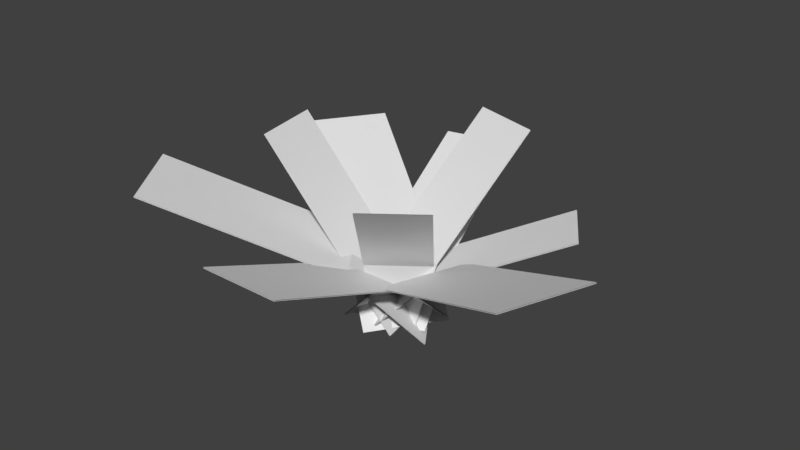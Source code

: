 # Source: stklib_fern_a.blend  (saved by Blender 2.77.1; exported with 4.5.12 LTS)
import bpy
from mathutils import Matrix  # noqa: F401  (used for matrix-valued properties, if any)

bpy.ops.wm.read_factory_settings(use_empty=True)
scene = bpy.context.scene
scene.name = 'Scene'

# ---- collections
col_collection_1 = bpy.data.collections.new('Collection 1'); scene.collection.children.link(col_collection_1)
col_collection_1.hide_render = True
col_collection_1.hide_viewport = True
col_collection_2 = bpy.data.collections.new('Collection 2'); scene.collection.children.link(col_collection_2)
col_collection_2.hide_render = True
col_collection_2.hide_viewport = True
col_collection_3 = bpy.data.collections.new('Collection 3'); scene.collection.children.link(col_collection_3)

# ---- materials (node trees are filled in below, after node groups)
mat_material = bpy.data.materials.new('Material')
mat_material.alpha_threshold = 0.0
mat_material.use_transparent_shadow = False
mat_material.roughness = 0.5
mat_material.line_color = (0.0, 0.0, 0.0, 1.0)

# ---- material node trees

# ---- world
world_world = bpy.data.worlds.new('World'); scene.world = world_world
world_world.color = (0.05088, 0.05088, 0.05088)
world_world.use_sun_shadow = False
world_world.sun_shadow_jitter_overblur = 0.0
world_world.cycles.sampling_method = 'MANUAL'

# ---- meshes
me_cube = bpy.data.meshes.new('Cube')
me_cube.from_pydata([(-0.4401, -2.144, 1.043), (0.4401, -2.144, 1.043), (-0.4401, 0.2593, -0.2593), (0.4401, 0.2593, -0.2593), (-0.4401, -0.4089, 0.3601), (-0.4401, -1.252, 0.7585), (0.4401, -1.252, 0.7585), (0.4401, -0.4089, 0.3601), (2.098, -1.329, 1.183), (2.452, -0.3949, 1.183), (-0.452, -0.3627, -0.2942), (-0.09823, 0.5712, -0.2942), (0.257, -0.6313, 0.4085), (1.152, -0.9703, 0.8606), (1.506, -0.03646, 0.8606), (0.6108, 0.3025, 0.4085), (1.655, 0.6498, 0.8474), (1.266, 1.249, 0.8474), (0.01826, -0.4146, -0.2107), (-0.3715, 0.1849, -0.2107), (0.4735, -0.1187, 0.2926), (1.048, 0.2548, 0.6163), (0.6581, 0.8544, 0.6163), (0.08366, 0.4809, 0.2926), (-0.02397, 2.017, 0.9615), (-0.8168, 1.845, 0.9615), (0.4472, -0.1473, -0.2391), (-0.3456, -0.3199, -0.2391), (0.3162, 0.4546, 0.3319), (0.1509, 1.214, 0.6993), (-0.6419, 1.042, 0.6993), (-0.4766, 0.2821, 0.3319), (-1.558, 1.607, 1.067), (-2.065, 0.8629, 1.067), (0.4726, 0.2225, -0.2652), (-0.03433, -0.5212, -0.2652), (-0.0921, 0.6074, 0.3682), (-0.8046, 1.093, 0.7757), (-1.312, 0.3493, 0.7757), (-0.599, -0.1363, 0.3682), (-2.331, -1.007, 1.21), (-1.746, -1.844, 1.21), (-0.04612, 0.5908, -0.3009), (0.5392, -0.2459, -0.3009), (-0.6814, 0.1464, 0.4177), (-1.483, -0.4144, 0.8801), (-0.8978, -1.251, 0.8801), (-0.09613, -0.6903, 0.4177), (0.4411, -1.163, 1.471), (0.9987, -0.7409, 1.471), (-0.3389, -0.1314, -0.2738), (0.2187, 0.2904, -0.2738), (-0.1741, -0.3493, 0.3965), (0.1114, -0.7268, 0.9665), (0.669, -0.305, 0.9665), (0.3835, 0.07249, 0.3965), (0.7317, 1.141, 1.603), (0.0006038, 1.355, 1.603), (0.335, -0.2115, -0.2983), (-0.3961, 0.003071, -0.2983), (0.4188, 0.0742, 0.4321), (0.564, 0.5692, 1.053), (-0.1671, 0.7837, 1.053), (-0.3123, 0.2887, 0.4321), (-1.349, 0.134, 1.603), (-1.208, -0.6148, 1.603), (0.03628, 0.3945, -0.2983), (0.1771, -0.3543, -0.2983), (-0.2563, 0.3394, 0.4321), (-0.7632, 0.2441, 1.053), (-0.6224, -0.5047, 1.053), (-0.1154, -0.4094, 0.4321)], [], [(0, 1, 6, 5), (5, 6, 7, 4), (4, 7, 3, 2), (8, 9, 14, 13), (13, 14, 15, 12), (12, 15, 11, 10), (16, 17, 22, 21), (21, 22, 23, 20), (20, 23, 19, 18), (24, 25, 30, 29), (29, 30, 31, 28), (28, 31, 27, 26), (32, 33, 38, 37), (37, 38, 39, 36), (36, 39, 35, 34), (40, 41, 46, 45), (45, 46, 47, 44), (44, 47, 43, 42), (48, 49, 54, 53), (53, 54, 55, 52), (52, 55, 51, 50), (56, 57, 62, 61), (61, 62, 63, 60), (60, 63, 59, 58), (64, 65, 70, 69), (69, 70, 71, 68), (68, 71, 67, 66)])
_uv = me_cube.uv_layers.new(name='UVMap')
_uv.uv.foreach_set('vector', [0.9999, 0.1904, 0.9999, 0.8235, 0.6633, 0.8235, 0.6633, 0.1904, 0.6633, 0.1904, 0.6633, 0.8235, 0.3278, 0.8235, 0.3278, 0.1904, 0.3278, 0.1904, 0.3278, 0.8235, 5.15e-05, 0.8235, 5.138e-05, 0.1904, 0.9999, 0.1904, 0.9999, 0.8235, 0.6633, 0.8235, 0.6633, 0.1904, 0.6633, 0.1904, 0.6633, 0.8235, 0.3278, 0.8235, 0.3278, 0.1904, 0.3278, 0.1904, 0.3278, 0.8235, 5.15e-05, 0.8235, 5.138e-05, 0.1904, 0.9999, 0.1904, 0.9999, 0.8235, 0.6633, 0.8235, 0.6633, 0.1904, 0.6633, 0.1904, 0.6633, 0.8235, 0.3278, 0.8235, 0.3278, 0.1904, 0.3278, 0.1904, 0.3278, 0.8235, 5.15e-05, 0.8235, 5.138e-05, 0.1904, 0.9999, 0.1904, 0.9999, 0.8235, 0.6633, 0.8235, 0.6633, 0.1904, 0.6633, 0.1904, 0.6633, 0.8235, 0.3278, 0.8235, 0.3278, 0.1904, 0.3278, 0.1904, 0.3278, 0.8235, 5.15e-05, 0.8235, 5.138e-05, 0.1904, 0.9999, 0.1904, 0.9999, 0.8235, 0.6633, 0.8235, 0.6633, 0.1904, 0.6633, 0.1904, 0.6633, 0.8235, 0.3278, 0.8235, 0.3278, 0.1904, 0.3278, 0.1904, 0.3278, 0.8235, 5.15e-05, 0.8235, 5.138e-05, 0.1904, 0.9999, 0.1904, 0.9999, 0.8235, 0.6633, 0.8235, 0.6633, 0.1904, 0.6633, 0.1904, 0.6633, 0.8235, 0.3278, 0.8235, 0.3278, 0.1904, 0.3278, 0.1904, 0.3278, 0.8235, 5.15e-05, 0.8235, 5.138e-05, 0.1904, 0.9999, 0.1904, 0.9999, 0.8235, 0.6633, 0.8235, 0.6633, 0.1904, 0.6633, 0.1904, 0.6633, 0.8235, 0.3278, 0.8235, 0.3278, 0.1904, 0.3278, 0.1904, 0.3278, 0.8235, 5.15e-05, 0.8235, 5.138e-05, 0.1904, 0.9999, 0.1904, 0.9999, 0.8235, 0.6633, 0.8235, 0.6633, 0.1904, 0.6633, 0.1904, 0.6633, 0.8235, 0.3278, 0.8235, 0.3278, 0.1904, 0.3278, 0.1904, 0.3278, 0.8235, 5.15e-05, 0.8235, 5.138e-05, 0.1904, 0.9999, 0.1904, 0.9999, 0.8235, 0.6633, 0.8235, 0.6633, 0.1904, 0.6633, 0.1904, 0.6633, 0.8235, 0.3278, 0.8235, 0.3278, 0.1904, 0.3278, 0.1904, 0.3278, 0.8235, 5.15e-05, 0.8235, 5.138e-05, 0.1904])
_ca = me_cube.color_attributes.new('Col', 'BYTE_COLOR', 'CORNER')
_ca.data.foreach_set('color', [0.3185, 0.3185, 0.3185, 1.0, 0.3278, 0.3278, 0.3278, 1.0, 0.1384, 0.1384, 0.1384, 1.0, 0.1384, 0.1384, 0.1384, 1.0, 0.1384, 0.1384, 0.1384, 1.0, 0.1384, 0.1384, 0.1384, 1.0, 0.0, 0.0, 0.0, 1.0, 0.0, 0.0, 0.0, 1.0, 0.0, 0.0, 0.0, 1.0, 0.0, 0.0, 0.0, 1.0, 0.0, 0.0, 0.0, 1.0, 0.0, 0.0, 0.0, 1.0, 0.2874, 0.2874, 0.2874, 1.0, 0.3185, 0.3185, 0.3185, 1.0, 0.1384, 0.1384, 0.1384, 1.0, 0.1356, 0.1356, 0.1356, 1.0, 0.1356, 0.1356, 0.1356, 1.0, 0.1384, 0.1384, 0.1384, 1.0, 0.0, 0.0, 0.0, 1.0, 0.0, 0.0, 0.0, 1.0, 0.0, 0.0, 0.0, 1.0, 0.0, 0.0, 0.0, 1.0, 0.0, 0.0, 0.0, 1.0, 0.0, 0.0, 0.0, 1.0, 0.3278, 0.3278, 0.3278, 1.0, 0.3278, 0.3278, 0.3278, 1.0, 0.1384, 0.1384, 0.1384, 1.0, 0.1384, 0.1384, 0.1384, 1.0, 0.1384, 0.1384, 0.1384, 1.0, 0.1384, 0.1384, 0.1384, 1.0, 0.0, 0.0, 0.0, 1.0, 0.0, 0.0, 0.0, 1.0, 0.0, 0.0, 0.0, 1.0, 0.0, 0.0, 0.0, 1.0, 0.0, 0.0, 0.0, 1.0, 0.0, 0.0, 0.0, 1.0, 0.3231, 0.3231, 0.3231, 1.0, 0.3278, 0.3278, 0.3278, 1.0, 0.1384, 0.1384, 0.1384, 1.0, 0.1384, 0.1384, 0.1384, 1.0, 0.1384, 0.1384, 0.1384, 1.0, 0.1384, 0.1384, 0.1384, 1.0, 0.0, 0.0, 0.0, 1.0, 0.0, 0.0, 0.0, 1.0, 0.0, 0.0, 0.0, 1.0, 0.0, 0.0, 0.0, 1.0, 0.0, 0.0, 0.0, 1.0, 0.0, 0.0, 0.0, 1.0, 0.3278, 0.3278, 0.3278, 1.0, 0.3278, 0.3278, 0.3278, 1.0, 0.0865, 0.0865, 0.0865, 1.0, 0.1384, 0.1384, 0.1384, 1.0, 0.1384, 0.1384, 0.1384, 1.0, 0.0865, 0.0865, 0.0865, 1.0, 0.0, 0.0, 0.0, 1.0, 0.0, 0.0, 0.0, 1.0, 0.0, 0.0, 0.0, 1.0, 0.0, 0.0, 0.0, 1.0, 0.0, 0.0, 0.0, 1.0, 0.0, 0.0, 0.0, 1.0, 0.3278, 0.3278, 0.3278, 1.0, 0.3278, 0.3278, 0.3278, 1.0, 0.05448, 0.05448, 0.05448, 1.0, 0.1384, 0.1384, 0.1384, 1.0, 0.1384, 0.1384, 0.1384, 1.0, 0.05448, 0.05448, 0.05448, 1.0, 0.0, 0.0, 0.0, 1.0, 0.0, 0.0, 0.0, 1.0, 0.0, 0.0, 0.0, 1.0, 0.0, 0.0, 0.0, 1.0, 0.0, 0.0, 0.0, 1.0, 0.0, 0.0, 0.0, 1.0, 0.3278, 0.3278, 0.3278, 1.0, 0.3278, 0.3278, 0.3278, 1.0, 0.1384, 0.1384, 0.1384, 1.0, 0.1384, 0.1384, 0.1384, 1.0, 0.1384, 0.1384, 0.1384, 1.0, 0.1384, 0.1384, 0.1384, 1.0, 0.0, 0.0, 0.0, 1.0, 0.0, 0.0, 0.0, 1.0, 0.0, 0.0, 0.0, 1.0, 0.0, 0.0, 0.0, 1.0, 0.0, 0.0, 0.0, 1.0, 0.0, 0.0, 0.0, 1.0, 0.3278, 0.3278, 0.3278, 1.0, 0.3278, 0.3278, 0.3278, 1.0, 0.1022, 0.1022, 0.1022, 1.0, 0.1384, 0.1384, 0.1384, 1.0, 0.1384, 0.1384, 0.1384, 1.0, 0.1022, 0.1022, 0.1022, 1.0, 0.0, 0.0, 0.0, 1.0, 0.0, 0.0, 0.0, 1.0, 0.0, 0.0, 0.0, 1.0, 0.0, 0.0, 0.0, 1.0, 0.0, 0.0, 0.0, 1.0, 0.0, 0.0, 0.0, 1.0, 0.3278, 0.3278, 0.3278, 1.0, 0.3278, 0.3278, 0.3278, 1.0, 0.1384, 0.1384, 0.1384, 1.0, 0.1384, 0.1384, 0.1384, 1.0, 0.1384, 0.1384, 0.1384, 1.0, 0.1384, 0.1384, 0.1384, 1.0, 0.0, 0.0, 0.0, 1.0, 0.0, 0.0, 0.0, 1.0, 0.0, 0.0, 0.0, 1.0, 0.0, 0.0, 0.0, 1.0, 0.0, 0.0, 0.0, 1.0, 0.0, 0.0, 0.0, 1.0])
me_cube.materials.append(mat_material)
me_cube.use_remesh_preserve_volume = False
me_cube.use_remesh_preserve_attributes = False
me_cube.use_mirror_vertex_groups = False
me_cube.update()
me_cube_001 = bpy.data.meshes.new('Cube.001')
me_cube_001.from_pydata([(-0.4401, -2.144, 1.043), (0.4401, -2.144, 1.043), (-0.4401, 0.2593, -0.2593), (0.4401, 0.2593, -0.2593), (-0.4401, -0.4089, 0.3601), (-0.4401, -1.252, 0.7585), (0.4401, -1.252, 0.7585), (0.4401, -0.4089, 0.3601), (2.098, -1.329, 1.183), (2.452, -0.3949, 1.183), (-0.452, -0.3627, -0.2942), (-0.09823, 0.5712, -0.2942), (0.257, -0.6313, 0.4085), (1.152, -0.9703, 0.8606), (1.506, -0.03646, 0.8606), (0.6108, 0.3025, 0.4085), (1.655, 0.6498, 0.8474), (1.266, 1.249, 0.8474), (0.01826, -0.4146, -0.2107), (-0.3715, 0.1849, -0.2107), (0.4735, -0.1187, 0.2926), (1.048, 0.2548, 0.6163), (0.6581, 0.8544, 0.6163), (0.08366, 0.4809, 0.2926), (-0.02397, 2.017, 0.9615), (-0.8168, 1.845, 0.9615), (0.4472, -0.1473, -0.2391), (-0.3456, -0.3199, -0.2391), (0.3162, 0.4546, 0.3319), (0.1509, 1.214, 0.6993), (-0.6419, 1.042, 0.6993), (-0.4766, 0.2821, 0.3319), (-1.558, 1.607, 1.067), (-2.065, 0.8629, 1.067), (0.4726, 0.2225, -0.2652), (-0.03433, -0.5212, -0.2652), (-0.0921, 0.6074, 0.3682), (-0.8046, 1.093, 0.7757), (-1.312, 0.3493, 0.7757), (-0.599, -0.1363, 0.3682), (-2.331, -1.007, 1.21), (-1.746, -1.844, 1.21), (-0.04612, 0.5908, -0.3009), (0.5392, -0.2459, -0.3009), (-0.6814, 0.1464, 0.4177), (-1.483, -0.4144, 0.8801), (-0.8978, -1.251, 0.8801), (-0.09613, -0.6903, 0.4177), (0.4411, -1.163, 1.471), (0.9987, -0.7409, 1.471), (-0.3389, -0.1314, -0.2738), (0.2187, 0.2904, -0.2738), (-0.1741, -0.3493, 0.3965), (0.1114, -0.7268, 0.9665), (0.669, -0.305, 0.9665), (0.3835, 0.07249, 0.3965), (0.7317, 1.141, 1.603), (0.0006038, 1.355, 1.603), (0.335, -0.2115, -0.2983), (-0.3961, 0.003071, -0.2983), (0.4188, 0.0742, 0.4321), (0.564, 0.5692, 1.053), (-0.1671, 0.7837, 1.053), (-0.3123, 0.2887, 0.4321), (-1.349, 0.134, 1.603), (-1.208, -0.6148, 1.603), (0.03628, 0.3945, -0.2983), (0.1771, -0.3543, -0.2983), (-0.2563, 0.3394, 0.4321), (-0.7632, 0.2441, 1.053), (-0.6224, -0.5047, 1.053), (-0.1154, -0.4094, 0.4321), (-1.278, -0.2404, 1.905), (0.1067, 0.02007, 0.003797), (-0.6928, -0.1303, 1.355), (-0.1859, -0.03496, 0.7342), (-2.038, -1.426, 1.512), (0.2465, 0.1724, 0.001269), (-1.19, -0.8327, 1.182), (-0.3888, -0.2719, 0.7199), (0.0, -2.144, 1.345), (0.0, 0.2593, 0.04281), (0.0, -1.252, 1.061), (0.0, -0.4089, 0.6622), (0.7199, -0.9518, 1.773), (-0.06011, 0.07946, 0.02838), (0.3902, -0.5159, 1.269), (0.1047, -0.1384, 0.6986), (2.275, -0.8618, 1.486), (-0.2751, 0.1042, 0.007907), (1.329, -0.5034, 1.163), (0.4339, -0.1644, 0.7107), (1.46, 0.9495, 1.15), (-0.1766, -0.1148, 0.09143), (0.853, 0.5546, 0.9184), (0.2786, 0.1811, 0.5947), (0.3662, 1.248, 1.603), (-0.03057, -0.1042, -0.2983), (0.1985, 0.6764, 1.053), (0.05325, 0.1815, 0.4321), (-0.4204, 1.931, 1.264), (0.05084, -0.2336, 0.06307), (-0.2455, 1.128, 1.001), (-0.08018, 0.3684, 0.6341), (-1.812, 1.235, 1.369), (0.2191, -0.1493, 0.03696), (-1.058, 0.7212, 1.078), (-0.3455, 0.2355, 0.6703)], [], [(80, 1, 6, 82), (82, 6, 7, 83), (83, 7, 3, 81), (88, 9, 14, 90), (90, 14, 15, 91), (91, 15, 11, 89), (92, 17, 22, 94), (94, 22, 23, 95), (95, 23, 19, 93), (100, 25, 30, 102), (102, 30, 31, 103), (103, 31, 27, 101), (104, 33, 38, 106), (106, 38, 39, 107), (107, 39, 35, 105), (76, 41, 46, 78), (78, 46, 47, 79), (79, 47, 43, 77), (84, 49, 54, 86), (86, 54, 55, 87), (87, 55, 51, 85), (96, 57, 62, 98), (98, 62, 63, 99), (99, 63, 59, 97), (72, 65, 70, 74), (74, 70, 71, 75), (75, 71, 67, 73), (64, 72, 74, 69), (69, 74, 75, 68), (68, 75, 73, 66), (40, 76, 78, 45), (45, 78, 79, 44), (44, 79, 77, 42), (0, 80, 82, 5), (5, 82, 83, 4), (4, 83, 81, 2), (48, 84, 86, 53), (53, 86, 87, 52), (52, 87, 85, 50), (8, 88, 90, 13), (13, 90, 91, 12), (12, 91, 89, 10), (16, 92, 94, 21), (21, 94, 95, 20), (20, 95, 93, 18), (56, 96, 98, 61), (61, 98, 99, 60), (60, 99, 97, 58), (24, 100, 102, 29), (29, 102, 103, 28), (28, 103, 101, 26), (32, 104, 106, 37), (37, 106, 107, 36), (36, 107, 105, 34)])
_uv = me_cube_001.uv_layers.new(name='UVMap')
_uv.uv.foreach_set('vector', [0.9999, 0.507, 0.9999, 0.8235, 0.6633, 0.8235, 0.6633, 0.507, 0.6633, 0.507, 0.6633, 0.8235, 0.3278, 0.8235, 0.3278, 0.507, 0.3278, 0.507, 0.3278, 0.8235, 5.15e-05, 0.8235, 5.144e-05, 0.507, 0.9999, 0.507, 0.9999, 0.8235, 0.6633, 0.8235, 0.6633, 0.507, 0.6633, 0.507, 0.6633, 0.8235, 0.3278, 0.8235, 0.3278, 0.507, 0.3278, 0.507, 0.3278, 0.8235, 5.15e-05, 0.8235, 5.144e-05, 0.507, 0.9999, 0.507, 0.9999, 0.8235, 0.6633, 0.8235, 0.6633, 0.507, 0.6633, 0.507, 0.6633, 0.8235, 0.3278, 0.8235, 0.3278, 0.507, 0.3278, 0.507, 0.3278, 0.8235, 5.15e-05, 0.8235, 5.144e-05, 0.507, 0.9999, 0.507, 0.9999, 0.8235, 0.6633, 0.8235, 0.6633, 0.507, 0.6633, 0.507, 0.6633, 0.8235, 0.3278, 0.8235, 0.3278, 0.507, 0.3278, 0.507, 0.3278, 0.8235, 5.15e-05, 0.8235, 5.144e-05, 0.507, 0.9999, 0.507, 0.9999, 0.8235, 0.6633, 0.8235, 0.6633, 0.507, 0.6633, 0.507, 0.6633, 0.8235, 0.3278, 0.8235, 0.3278, 0.507, 0.3278, 0.507, 0.3278, 0.8235, 5.15e-05, 0.8235, 5.144e-05, 0.507, 0.9999, 0.507, 0.9999, 0.8235, 0.6633, 0.8235, 0.6633, 0.507, 0.6633, 0.507, 0.6633, 0.8235, 0.3278, 0.8235, 0.3278, 0.507, 0.3278, 0.507, 0.3278, 0.8235, 5.15e-05, 0.8235, 5.144e-05, 0.507, 0.9999, 0.507, 0.9999, 0.8235, 0.6633, 0.8235, 0.6633, 0.507, 0.6633, 0.507, 0.6633, 0.8235, 0.3278, 0.8235, 0.3278, 0.507, 0.3278, 0.507, 0.3278, 0.8235, 5.15e-05, 0.8235, 5.144e-05, 0.507, 0.9999, 0.507, 0.9999, 0.8235, 0.6633, 0.8235, 0.6633, 0.507, 0.6633, 0.507, 0.6633, 0.8235, 0.3278, 0.8235, 0.3278, 0.507, 0.3278, 0.507, 0.3278, 0.8235, 5.15e-05, 0.8235, 5.144e-05, 0.507, 0.9999, 0.507, 0.9999, 0.8235, 0.6633, 0.8235, 0.6633, 0.507, 0.6633, 0.507, 0.6633, 0.8235, 0.3278, 0.8235, 0.3278, 0.507, 0.3278, 0.507, 0.3278, 0.8235, 5.15e-05, 0.8235, 5.144e-05, 0.507, 0.9999, 0.1904, 0.9999, 0.507, 0.6633, 0.507, 0.6633, 0.1904, 0.6633, 0.1904, 0.6633, 0.507, 0.3278, 0.507, 0.3278, 0.1904, 0.3278, 0.1904, 0.3278, 0.507, 5.144e-05, 0.507, 5.138e-05, 0.1904, 0.9999, 0.1904, 0.9999, 0.507, 0.6633, 0.507, 0.6633, 0.1904, 0.6633, 0.1904, 0.6633, 0.507, 0.3278, 0.507, 0.3278, 0.1904, 0.3278, 0.1904, 0.3278, 0.507, 5.144e-05, 0.507, 5.138e-05, 0.1904, 0.9999, 0.1904, 0.9999, 0.507, 0.6633, 0.507, 0.6633, 0.1904, 0.6633, 0.1904, 0.6633, 0.507, 0.3278, 0.507, 0.3278, 0.1904, 0.3278, 0.1904, 0.3278, 0.507, 5.144e-05, 0.507, 5.138e-05, 0.1904, 0.9999, 0.1904, 0.9999, 0.507, 0.6633, 0.507, 0.6633, 0.1904, 0.6633, 0.1904, 0.6633, 0.507, 0.3278, 0.507, 0.3278, 0.1904, 0.3278, 0.1904, 0.3278, 0.507, 5.144e-05, 0.507, 5.138e-05, 0.1904, 0.9999, 0.1904, 0.9999, 0.507, 0.6633, 0.507, 0.6633, 0.1904, 0.6633, 0.1904, 0.6633, 0.507, 0.3278, 0.507, 0.3278, 0.1904, 0.3278, 0.1904, 0.3278, 0.507, 5.144e-05, 0.507, 5.138e-05, 0.1904, 0.9999, 0.1904, 0.9999, 0.507, 0.6633, 0.507, 0.6633, 0.1904, 0.6633, 0.1904, 0.6633, 0.507, 0.3278, 0.507, 0.3278, 0.1904, 0.3278, 0.1904, 0.3278, 0.507, 5.144e-05, 0.507, 5.138e-05, 0.1904, 0.9999, 0.1904, 0.9999, 0.507, 0.6633, 0.507, 0.6633, 0.1904, 0.6633, 0.1904, 0.6633, 0.507, 0.3278, 0.507, 0.3278, 0.1904, 0.3278, 0.1904, 0.3278, 0.507, 5.144e-05, 0.507, 5.138e-05, 0.1904, 0.9999, 0.1904, 0.9999, 0.507, 0.6633, 0.507, 0.6633, 0.1904, 0.6633, 0.1904, 0.6633, 0.507, 0.3278, 0.507, 0.3278, 0.1904, 0.3278, 0.1904, 0.3278, 0.507, 5.144e-05, 0.507, 5.138e-05, 0.1904, 0.9999, 0.1904, 0.9999, 0.507, 0.6633, 0.507, 0.6633, 0.1904, 0.6633, 0.1904, 0.6633, 0.507, 0.3278, 0.507, 0.3278, 0.1904, 0.3278, 0.1904, 0.3278, 0.507, 5.144e-05, 0.507, 5.138e-05, 0.1904])
_ca = me_cube_001.color_attributes.new('Col', 'BYTE_COLOR', 'CORNER')
_ca.data.foreach_set('color', [0.3231, 0.3231, 0.3231, 1.0, 0.3278, 0.3278, 0.3278, 1.0, 0.1384, 0.1384, 0.1384, 1.0, 0.1384, 0.1384, 0.1384, 1.0, 0.1384, 0.1384, 0.1384, 1.0, 0.1384, 0.1384, 0.1384, 1.0, 0.0, 0.0, 0.0, 1.0, 0.0, 0.0, 0.0, 1.0, 0.0, 0.0, 0.0, 1.0, 0.0, 0.0, 0.0, 1.0, 0.0, 0.0, 0.0, 1.0, 0.0, 0.0, 0.0, 1.0, 0.3005, 0.3005, 0.3005, 1.0, 0.3185, 0.3185, 0.3185, 1.0, 0.1384, 0.1384, 0.1384, 1.0, 0.1356, 0.1356, 0.1356, 1.0, 0.1356, 0.1356, 0.1356, 1.0, 0.1384, 0.1384, 0.1384, 1.0, 0.0, 0.0, 0.0, 1.0, 0.0, 0.0, 0.0, 1.0, 0.0, 0.0, 0.0, 1.0, 0.0, 0.0, 0.0, 1.0, 0.0, 0.0, 0.0, 1.0, 0.0, 0.0, 0.0, 1.0, 0.3278, 0.3278, 0.3278, 1.0, 0.3278, 0.3278, 0.3278, 1.0, 0.1384, 0.1384, 0.1384, 1.0, 0.1384, 0.1384, 0.1384, 1.0, 0.1384, 0.1384, 0.1384, 1.0, 0.1384, 0.1384, 0.1384, 1.0, 0.0, 0.0, 0.0, 1.0, 0.0, 0.0, 0.0, 1.0, 0.0, 0.0, 0.0, 1.0, 0.0, 0.0, 0.0, 1.0, 0.0, 0.0, 0.0, 1.0, 0.0, 0.0, 0.0, 1.0, 0.3231, 0.3231, 0.3231, 1.0, 0.3278, 0.3278, 0.3278, 1.0, 0.1384, 0.1384, 0.1384, 1.0, 0.1384, 0.1384, 0.1384, 1.0, 0.1384, 0.1384, 0.1384, 1.0, 0.1384, 0.1384, 0.1384, 1.0, 0.0, 0.0, 0.0, 1.0, 0.0, 0.0, 0.0, 1.0, 0.0, 0.0, 0.0, 1.0, 0.0, 0.0, 0.0, 1.0, 0.0, 0.0, 0.0, 1.0, 0.0, 0.0, 0.0, 1.0, 0.3278, 0.3278, 0.3278, 1.0, 0.3278, 0.3278, 0.3278, 1.0, 0.0865, 0.0865, 0.0865, 1.0, 0.1095, 0.1095, 0.1095, 1.0, 0.1095, 0.1095, 0.1095, 1.0, 0.0865, 0.0865, 0.0865, 1.0, 0.0, 0.0, 0.0, 1.0, 0.0, 0.0, 0.0, 1.0, 0.0, 0.0, 0.0, 1.0, 0.0, 0.0, 0.0, 1.0, 0.0, 0.0, 0.0, 1.0, 0.0, 0.0, 0.0, 1.0, 0.3278, 0.3278, 0.3278, 1.0, 0.3278, 0.3278, 0.3278, 1.0, 0.05448, 0.05448, 0.05448, 1.0, 0.09084, 0.09084, 0.09084, 1.0, 0.09084, 0.09084, 0.09084, 1.0, 0.05448, 0.05448, 0.05448, 1.0, 0.0, 0.0, 0.0, 1.0, 0.0, 0.0, 0.0, 1.0, 0.0, 0.0, 0.0, 1.0, 0.0, 0.0, 0.0, 1.0, 0.0, 0.0, 0.0, 1.0, 0.0, 0.0, 0.0, 1.0, 0.3278, 0.3278, 0.3278, 1.0, 0.3278, 0.3278, 0.3278, 1.0, 0.1384, 0.1384, 0.1384, 1.0, 0.1384, 0.1384, 0.1384, 1.0, 0.1384, 0.1384, 0.1384, 1.0, 0.1384, 0.1384, 0.1384, 1.0, 0.0, 0.0, 0.0, 1.0, 0.0, 0.0, 0.0, 1.0, 0.0, 0.0, 0.0, 1.0, 0.0, 0.0, 0.0, 1.0, 0.0, 0.0, 0.0, 1.0, 0.0, 0.0, 0.0, 1.0, 0.3278, 0.3278, 0.3278, 1.0, 0.3278, 0.3278, 0.3278, 1.0, 0.1022, 0.1022, 0.1022, 1.0, 0.1195, 0.1195, 0.1195, 1.0, 0.1195, 0.1195, 0.1195, 1.0, 0.1022, 0.1022, 0.1022, 1.0, 0.0, 0.0, 0.0, 1.0, 0.0, 0.0, 0.0, 1.0, 0.0, 0.0, 0.0, 1.0, 0.0, 0.0, 0.0, 1.0, 0.0, 0.0, 0.0, 1.0, 0.0, 0.0, 0.0, 1.0, 0.3278, 0.3278, 0.3278, 1.0, 0.3278, 0.3278, 0.3278, 1.0, 0.1384, 0.1384, 0.1384, 1.0, 0.1384, 0.1384, 0.1384, 1.0, 0.1384, 0.1384, 0.1384, 1.0, 0.1384, 0.1384, 0.1384, 1.0, 0.0, 0.0, 0.0, 1.0, 0.0, 0.0, 0.0, 1.0, 0.0, 0.0, 0.0, 1.0, 0.0, 0.0, 0.0, 1.0, 0.0, 0.0, 0.0, 1.0, 0.0, 0.0, 0.0, 1.0, 0.3278, 0.3278, 0.3278, 1.0, 0.3278, 0.3278, 0.3278, 1.0, 0.1384, 0.1384, 0.1384, 1.0, 0.1384, 0.1384, 0.1384, 1.0, 0.1384, 0.1384, 0.1384, 1.0, 0.1384, 0.1384, 0.1384, 1.0, 0.0, 0.0, 0.0, 1.0, 0.0, 0.0, 0.0, 1.0, 0.0, 0.0, 0.0, 1.0, 0.0, 0.0, 0.0, 1.0, 0.0, 0.0, 0.0, 1.0, 0.0, 0.0, 0.0, 1.0, 0.3278, 0.3278, 0.3278, 1.0, 0.3278, 0.3278, 0.3278, 1.0, 0.09084, 0.09084, 0.09084, 1.0, 0.1384, 0.1384, 0.1384, 1.0, 0.1384, 0.1384, 0.1384, 1.0, 0.09084, 0.09084, 0.09084, 1.0, 0.0, 0.0, 0.0, 1.0, 0.0, 0.0, 0.0, 1.0, 0.0, 0.0, 0.0, 1.0, 0.0, 0.0, 0.0, 1.0, 0.0, 0.0, 0.0, 1.0, 0.0, 0.0, 0.0, 1.0, 0.3185, 0.3185, 0.3185, 1.0, 0.3231, 0.3231, 0.3231, 1.0, 0.1384, 0.1384, 0.1384, 1.0, 0.1384, 0.1384, 0.1384, 1.0, 0.1384, 0.1384, 0.1384, 1.0, 0.1384, 0.1384, 0.1384, 1.0, 0.0, 0.0, 0.0, 1.0, 0.0, 0.0, 0.0, 1.0, 0.0, 0.0, 0.0, 1.0, 0.0, 0.0, 0.0, 1.0, 0.0, 0.0, 0.0, 1.0, 0.0, 0.0, 0.0, 1.0, 0.3278, 0.3278, 0.3278, 1.0, 0.3278, 0.3278, 0.3278, 1.0, 0.1384, 0.1384, 0.1384, 1.0, 0.1384, 0.1384, 0.1384, 1.0, 0.1384, 0.1384, 0.1384, 1.0, 0.1384, 0.1384, 0.1384, 1.0, 0.0, 0.0, 0.0, 1.0, 0.0, 0.0, 0.0, 1.0, 0.0, 0.0, 0.0, 1.0, 0.0, 0.0, 0.0, 1.0, 0.0, 0.0, 0.0, 1.0, 0.0, 0.0, 0.0, 1.0, 0.2874, 0.2874, 0.2874, 1.0, 0.3005, 0.3005, 0.3005, 1.0, 0.1356, 0.1356, 0.1356, 1.0, 0.1356, 0.1356, 0.1356, 1.0, 0.1356, 0.1356, 0.1356, 1.0, 0.1356, 0.1356, 0.1356, 1.0, 0.0, 0.0, 0.0, 1.0, 0.0, 0.0, 0.0, 1.0, 0.0, 0.0, 0.0, 1.0, 0.0, 0.0, 0.0, 1.0, 0.0, 0.0, 0.0, 1.0, 0.0, 0.0, 0.0, 1.0, 0.3278, 0.3278, 0.3278, 1.0, 0.3278, 0.3278, 0.3278, 1.0, 0.1384, 0.1384, 0.1384, 1.0, 0.1384, 0.1384, 0.1384, 1.0, 0.1384, 0.1384, 0.1384, 1.0, 0.1384, 0.1384, 0.1384, 1.0, 0.0, 0.0, 0.0, 1.0, 0.0, 0.0, 0.0, 1.0, 0.0, 0.0, 0.0, 1.0, 0.0, 0.0, 0.0, 1.0, 0.0, 0.0, 0.0, 1.0, 0.0, 0.0, 0.0, 1.0, 0.3278, 0.3278, 0.3278, 1.0, 0.3278, 0.3278, 0.3278, 1.0, 0.1195, 0.1195, 0.1195, 1.0, 0.1384, 0.1384, 0.1384, 1.0, 0.1384, 0.1384, 0.1384, 1.0, 0.1195, 0.1195, 0.1195, 1.0, 0.0, 0.0, 0.0, 1.0, 0.0, 0.0, 0.0, 1.0, 0.0, 0.0, 0.0, 1.0, 0.0, 0.0, 0.0, 1.0, 0.0, 0.0, 0.0, 1.0, 0.0, 0.0, 0.0, 1.0, 0.3231, 0.3231, 0.3231, 1.0, 0.3231, 0.3231, 0.3231, 1.0, 0.1384, 0.1384, 0.1384, 1.0, 0.1384, 0.1384, 0.1384, 1.0, 0.1384, 0.1384, 0.1384, 1.0, 0.1384, 0.1384, 0.1384, 1.0, 0.0, 0.0, 0.0, 1.0, 0.0, 0.0, 0.0, 1.0, 0.0, 0.0, 0.0, 1.0, 0.0, 0.0, 0.0, 1.0, 0.0, 0.0, 0.0, 1.0, 0.0, 0.0, 0.0, 1.0, 0.3278, 0.3278, 0.3278, 1.0, 0.3278, 0.3278, 0.3278, 1.0, 0.1095, 0.1095, 0.1095, 1.0, 0.1384, 0.1384, 0.1384, 1.0, 0.1384, 0.1384, 0.1384, 1.0, 0.1095, 0.1095, 0.1095, 1.0, 0.0, 0.0, 0.0, 1.0, 0.0, 0.0, 0.0, 1.0, 0.0, 0.0, 0.0, 1.0, 0.0, 0.0, 0.0, 1.0, 0.0, 0.0, 0.0, 1.0, 0.0, 0.0, 0.0, 1.0])
me_cube_001.materials.append(mat_material)
me_cube_001.use_remesh_preserve_volume = False
me_cube_001.use_remesh_preserve_attributes = False
me_cube_001.use_mirror_vertex_groups = False
me_cube_001.update()
me_cube_002 = bpy.data.meshes.new('Cube.002')
me_cube_002.from_pydata([(-0.4401, -2.144, 1.043), (0.4401, -2.144, 1.043), (-0.4401, 0.2593, -0.2593), (0.4401, 0.2593, -0.2593), (-0.4401, -0.4089, 0.3601), (0.4401, -0.4089, 0.3601), (2.098, -1.329, 1.183), (2.452, -0.3949, 1.183), (-0.452, -0.3627, -0.2942), (-0.09823, 0.5712, -0.2942), (0.257, -0.6313, 0.4085), (0.6108, 0.3025, 0.4085), (1.655, 0.6498, 0.8474), (1.266, 1.249, 0.8474), (0.01826, -0.4146, -0.2107), (-0.3715, 0.1849, -0.2107), (0.4735, -0.1187, 0.2926), (0.08366, 0.4809, 0.2926), (-0.02397, 2.017, 0.9615), (-0.8168, 1.845, 0.9615), (0.4472, -0.1473, -0.2391), (-0.3456, -0.3199, -0.2391), (0.3162, 0.4546, 0.3319), (-0.4766, 0.2821, 0.3319), (-1.558, 1.607, 1.067), (-2.065, 0.8629, 1.067), (0.4726, 0.2225, -0.2652), (-0.03433, -0.5212, -0.2652), (-0.0921, 0.6074, 0.3682), (-0.599, -0.1363, 0.3682), (-2.331, -1.007, 1.21), (-1.746, -1.844, 1.21), (-0.04612, 0.5908, -0.3009), (0.5392, -0.2459, -0.3009), (-0.6814, 0.1464, 0.4177), (-0.09613, -0.6903, 0.4177), (0.4411, -1.163, 1.471), (0.9987, -0.7409, 1.471), (-0.3389, -0.1314, -0.2738), (0.2187, 0.2904, -0.2738), (-0.1741, -0.3493, 0.3965), (0.3835, 0.07249, 0.3965), (0.7317, 1.141, 1.603), (0.0006038, 1.355, 1.603), (0.335, -0.2115, -0.2983), (-0.3961, 0.003071, -0.2983), (0.4188, 0.0742, 0.4321), (-0.3123, 0.2887, 0.4321), (-1.349, 0.134, 1.603), (-1.208, -0.6148, 1.603), (0.03628, 0.3945, -0.2983), (0.1771, -0.3543, -0.2983)], [], [(31, 35, 34, 30), (4, 5, 3, 2), (1, 5, 4, 0), (10, 11, 9, 8), (7, 11, 10, 6), (16, 17, 15, 14), (43, 47, 46, 42), (22, 23, 21, 20), (19, 23, 22, 18), (28, 29, 27, 26), (34, 35, 33, 32), (40, 41, 39, 38), (13, 17, 16, 12), (46, 47, 45, 44), (49, 51, 50, 48), (25, 29, 28, 24), (37, 41, 40, 36)])
_uv = me_cube_002.uv_layers.new(name='UVMap')
_uv.uv.foreach_set('vector', [0.9999, 0.8235, 0.3278, 0.8235, 0.3278, 0.1904, 0.9999, 0.1904, 0.3278, 0.1904, 0.3278, 0.8235, 5.15e-05, 0.8235, 5.138e-05, 0.1904, 0.9999, 0.8235, 0.3278, 0.8235, 0.3278, 0.1904, 0.9999, 0.1904, 0.3278, 0.1904, 0.3278, 0.8235, 5.15e-05, 0.8235, 5.138e-05, 0.1904, 0.9999, 0.8235, 0.3278, 0.8235, 0.3278, 0.1904, 0.9999, 0.1904, 0.3278, 0.1904, 0.3278, 0.8235, 5.15e-05, 0.8235, 5.138e-05, 0.1904, 0.9999, 0.8235, 0.3278, 0.8235, 0.3278, 0.1904, 0.9999, 0.1904, 0.3278, 0.1904, 0.3278, 0.8235, 5.15e-05, 0.8235, 5.138e-05, 0.1904, 0.9999, 0.8235, 0.3278, 0.8235, 0.3278, 0.1904, 0.9999, 0.1904, 0.3278, 0.1904, 0.3278, 0.8235, 5.15e-05, 0.8235, 5.138e-05, 0.1904, 0.3278, 0.1904, 0.3278, 0.8235, 5.15e-05, 0.8235, 5.138e-05, 0.1904, 0.3278, 0.1904, 0.3278, 0.8235, 5.15e-05, 0.8235, 5.138e-05, 0.1904, 0.9999, 0.8235, 0.3278, 0.8235, 0.3278, 0.1904, 0.9999, 0.1904, 0.3278, 0.1904, 0.3278, 0.8235, 5.15e-05, 0.8235, 5.138e-05, 0.1904, 0.9999, 0.8235, 5.15e-05, 0.8235, 5.138e-05, 0.1904, 0.9999, 0.1904, 0.9999, 0.8235, 0.3278, 0.8235, 0.3278, 0.1904, 0.9999, 0.1904, 0.9999, 0.8235, 0.3278, 0.8235, 0.3278, 0.1904, 0.9999, 0.1904])
_ca = me_cube_002.color_attributes.new('Col', 'BYTE_COLOR', 'CORNER')
_ca.data.foreach_set('color', [0.3278, 0.3278, 0.3278, 1.0, 0.0, 0.0, 0.0, 1.0, 0.0, 0.0, 0.0, 1.0, 0.3278, 0.3278, 0.3278, 1.0, 0.0, 0.0, 0.0, 1.0, 0.0, 0.0, 0.0, 1.0, 0.0, 0.0, 0.0, 1.0, 0.0, 0.0, 0.0, 1.0, 0.3278, 0.3278, 0.3278, 1.0, 0.0, 0.0, 0.0, 1.0, 0.0, 0.0, 0.0, 1.0, 0.3185, 0.3185, 0.3185, 1.0, 0.0, 0.0, 0.0, 1.0, 0.0, 0.0, 0.0, 1.0, 0.0, 0.0, 0.0, 1.0, 0.0, 0.0, 0.0, 1.0, 0.3185, 0.3185, 0.3185, 1.0, 0.0, 0.0, 0.0, 1.0, 0.0, 0.0, 0.0, 1.0, 0.2874, 0.2874, 0.2874, 1.0, 0.0, 0.0, 0.0, 1.0, 0.0, 0.0, 0.0, 1.0, 0.0, 0.0, 0.0, 1.0, 0.0, 0.0, 0.0, 1.0, 0.3278, 0.3278, 0.3278, 1.0, 0.0, 0.0, 0.0, 1.0, 0.0, 0.0, 0.0, 1.0, 0.3278, 0.3278, 0.3278, 1.0, 0.0, 0.0, 0.0, 1.0, 0.0, 0.0, 0.0, 1.0, 0.0, 0.0, 0.0, 1.0, 0.0, 0.0, 0.0, 1.0, 0.3278, 0.3278, 0.3278, 1.0, 0.0, 0.0, 0.0, 1.0, 0.0, 0.0, 0.0, 1.0, 0.3231, 0.3231, 0.3231, 1.0, 0.0, 0.0, 0.0, 1.0, 0.0, 0.0, 0.0, 1.0, 0.0, 0.0, 0.0, 1.0, 0.0, 0.0, 0.0, 1.0, 0.0, 0.0, 0.0, 1.0, 0.0, 0.0, 0.0, 1.0, 0.0, 0.0, 0.0, 1.0, 0.0, 0.0, 0.0, 1.0, 0.0, 0.0, 0.0, 1.0, 0.0, 0.0, 0.0, 1.0, 0.0, 0.0, 0.0, 1.0, 0.0, 0.0, 0.0, 1.0, 0.3278, 0.3278, 0.3278, 1.0, 0.0, 0.0, 0.0, 1.0, 0.0, 0.0, 0.0, 1.0, 0.3278, 0.3278, 0.3278, 1.0, 0.0, 0.0, 0.0, 1.0, 0.0, 0.0, 0.0, 1.0, 0.0, 0.0, 0.0, 1.0, 0.0, 0.0, 0.0, 1.0, 0.3278, 0.3278, 0.3278, 1.0, 0.0, 0.0, 0.0, 1.0, 0.0, 0.0, 0.0, 1.0, 0.3278, 0.3278, 0.3278, 1.0, 0.3278, 0.3278, 0.3278, 1.0, 0.0, 0.0, 0.0, 1.0, 0.0, 0.0, 0.0, 1.0, 0.3278, 0.3278, 0.3278, 1.0, 0.3278, 0.3278, 0.3278, 1.0, 0.0, 0.0, 0.0, 1.0, 0.0, 0.0, 0.0, 1.0, 0.3278, 0.3278, 0.3278, 1.0])
me_cube_002.materials.append(mat_material)
me_cube_002.use_remesh_preserve_volume = False
me_cube_002.use_remesh_preserve_attributes = False
me_cube_002.use_mirror_vertex_groups = False
me_cube_002.update()

# ---- objects
ob_stklib_fern_a_main = bpy.data.objects.new('stklib_fern_a_main', me_cube)
ob_stklib_fern_a_main_001 = bpy.data.objects.new('stklib_fern_a_main.001', me_cube_001)
ob_stklib_fern_a_main_002 = bpy.data.objects.new('stklib_fern_a_main.002', me_cube_002)

# ---- transforms, parenting, visibility, modifiers, constraints
ob_stklib_fern_a_main.location = (0.0, 0.0, 0.0)
ob_stklib_fern_a_main.lock_rotations_4d = False
ob_stklib_fern_a_main.empty_display_type = 'ARROWS'
ob_stklib_fern_a_main.lineart.crease_threshold = 0.0
_m = ob_stklib_fern_a_main.modifiers.new('Solidify', 'SOLIDIFY')
_m.use_rim = False
_m.nonmanifold_thickness_mode = 'FIXED'
_m.nonmanifold_merge_threshold = 0.0003
ob_stklib_fern_a_main_001.location = (0.0, 0.0, 0.0)
ob_stklib_fern_a_main_001.lock_rotations_4d = False
ob_stklib_fern_a_main_001.empty_display_type = 'ARROWS'
ob_stklib_fern_a_main_001.lineart.crease_threshold = 0.0
_m = ob_stklib_fern_a_main_001.modifiers.new('Solidify', 'SOLIDIFY')
_m.use_rim = False
_m.nonmanifold_thickness_mode = 'FIXED'
_m.nonmanifold_merge_threshold = 0.0003
ob_stklib_fern_a_main_002.location = (0.0, 0.0, 0.0)
ob_stklib_fern_a_main_002.lock_rotations_4d = False
ob_stklib_fern_a_main_002.empty_display_type = 'ARROWS'
ob_stklib_fern_a_main_002.lineart.crease_threshold = 0.0
_m = ob_stklib_fern_a_main_002.modifiers.new('Solidify', 'SOLIDIFY')
_m.use_rim = False
_m.nonmanifold_thickness_mode = 'FIXED'
_m.nonmanifold_merge_threshold = 0.0003

# ---- collection membership
col_collection_1.objects.link(ob_stklib_fern_a_main)
col_collection_2.objects.link(ob_stklib_fern_a_main_001)
col_collection_3.objects.link(ob_stklib_fern_a_main_002)

# ---- scene / render settings (as saved in the file)
scene.frame_start = 1; scene.frame_end = 250; scene.frame_set(1)
scene.render.engine = 'BLENDER_EEVEE_NEXT'
scene.render.resolution_percentage = 50
scene.render.dither_intensity = 0.0
scene.cycles.use_denoising = False
scene.cycles.samples = 128
scene.cycles.sampling_pattern = 'TABULATED_SOBOL'
scene.cycles.light_sampling_threshold = 0.0
scene.cycles.use_adaptive_sampling = False
scene.cycles.use_light_tree = False
scene.cycles.blur_glossy = 0.0
scene.cycles.sample_clamp_indirect = 0.0
scene.view_settings.view_transform = 'Standard'
bpy.context.view_layer.update()

# ---- added for rendering (the .blend has no active camera and no usable light): camera, sun
cam_auto = bpy.data.cameras.new('AutoCamera')
cam_auto.lens = 50.0
cam_auto.sensor_width = 36.0
cam_auto.clip_end = 1000.0
ob_auto_camera = bpy.data.objects.new('AutoCamera', cam_auto)
scene.collection.objects.link(ob_auto_camera)
ob_auto_camera.location = (6.28163, -7.52854, 5.77517)
ob_auto_camera.rotation_euler = (1.09748, -7.21219e-08, 0.694738)
scene.camera = ob_auto_camera
light_auto_sun = bpy.data.lights.new('AutoSun', 'SUN')
light_auto_sun.energy = 3.0
light_auto_sun.angle = 0.0523599
ob_auto_sun = bpy.data.objects.new('AutoSun', light_auto_sun)
scene.collection.objects.link(ob_auto_sun)
ob_auto_sun.rotation_euler = (0.872665, 0.174533, 0.523599)
bpy.context.view_layer.update()
